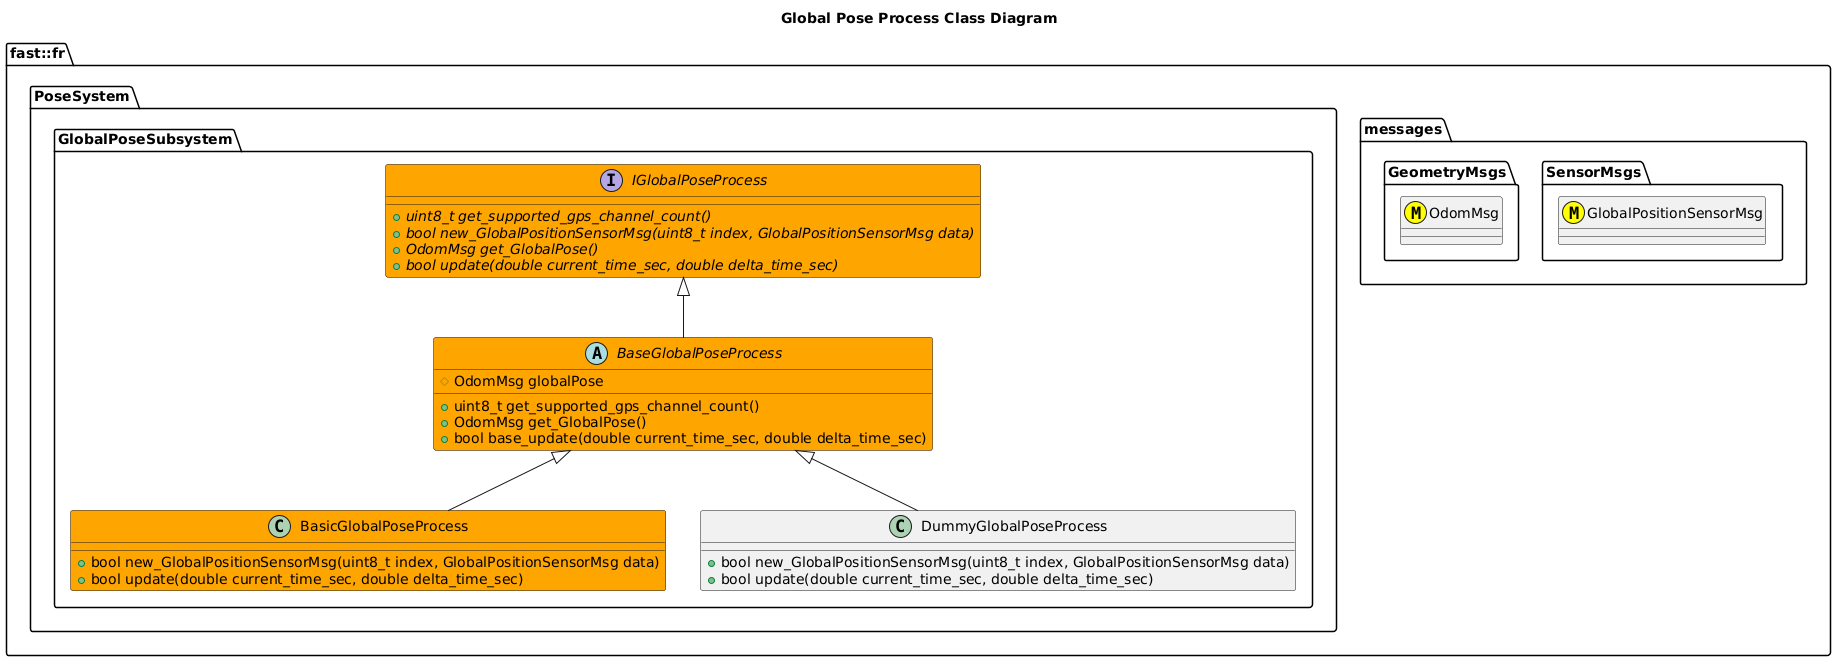

The diagram above was rendered by PlantUML. Its source (embedded in the PNG):
@startuml
title Global Pose Process Class Diagram

namespace fast::fr {
  namespace messages {
    namespace SensorMsgs {
      class GlobalPositionSensorMsg <<(M,#FFFF00)>>
    }
    namespace GeometryMsgs {
      class OdomMsg <<(M,#FFFF00)>>
    }
  }
  namespace PoseSystem {
    namespace GlobalPoseSubsystem {
        interface IGlobalPoseProcess #Orange {
          +{abstract} uint8_t get_supported_gps_channel_count()
          +{abstract} bool new_GlobalPositionSensorMsg(uint8_t index, GlobalPositionSensorMsg data)
          +{abstract} OdomMsg get_GlobalPose()
          +{abstract} bool update(double current_time_sec, double delta_time_sec)
        }
        abstract BaseGlobalPoseProcess #Orange {
          +uint8_t get_supported_gps_channel_count()
          +OdomMsg get_GlobalPose()
          +bool base_update(double current_time_sec, double delta_time_sec)
          #OdomMsg globalPose

        }
        BaseGlobalPoseProcess -up-|> IGlobalPoseProcess
        class BasicGlobalPoseProcess #Orange {
          +bool new_GlobalPositionSensorMsg(uint8_t index, GlobalPositionSensorMsg data)
          +bool update(double current_time_sec, double delta_time_sec)
        }
        BasicGlobalPoseProcess -up-|> BaseGlobalPoseProcess
        class DummyGlobalPoseProcess {
          +bool new_GlobalPositionSensorMsg(uint8_t index, GlobalPositionSensorMsg data)
          +bool update(double current_time_sec, double delta_time_sec)
        }
        DummyGlobalPoseProcess -up-|> BaseGlobalPoseProcess
    }
  }
}
@enduml